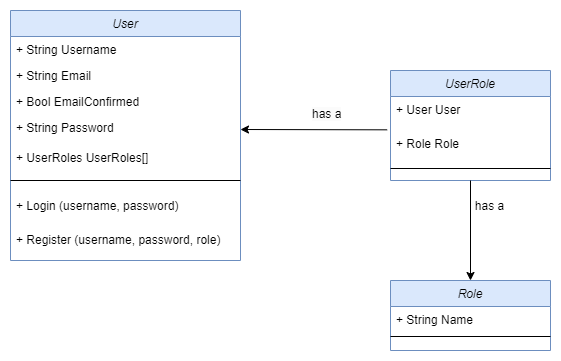

The diagram above was exported from draw.io. Its source (the exported page's mxGraphModel, read from the mxfile embedded in the PNG):
<mxGraphModel dx="1362" dy="786" grid="1" gridSize="10" guides="1" tooltips="1" connect="1" arrows="1" fold="1" page="1" pageScale="1" pageWidth="827" pageHeight="1169" math="0" shadow="0">
  <root>
    <mxCell id="WIyWlLk6GJQsqaUBKTNV-0" />
    <mxCell id="WIyWlLk6GJQsqaUBKTNV-1" parent="WIyWlLk6GJQsqaUBKTNV-0" />
    <mxCell id="zkfFHV4jXpPFQw0GAbJ--0" value="User" style="swimlane;fontStyle=2;align=center;verticalAlign=top;childLayout=stackLayout;horizontal=1;startSize=26;horizontalStack=0;resizeParent=1;resizeLast=0;collapsible=1;marginBottom=0;rounded=0;shadow=0;strokeWidth=1;fillColor=#dae8fc;strokeColor=#6c8ebf;" parent="WIyWlLk6GJQsqaUBKTNV-1" vertex="1">
      <mxGeometry x="220" y="120" width="230" height="250" as="geometry">
        <mxRectangle x="230" y="140" width="160" height="26" as="alternateBounds" />
      </mxGeometry>
    </mxCell>
    <mxCell id="zkfFHV4jXpPFQw0GAbJ--1" value="+ String Username" style="text;align=left;verticalAlign=top;spacingLeft=4;spacingRight=4;overflow=hidden;rotatable=0;points=[[0,0.5],[1,0.5]];portConstraint=eastwest;" parent="zkfFHV4jXpPFQw0GAbJ--0" vertex="1">
      <mxGeometry y="26" width="230" height="26" as="geometry" />
    </mxCell>
    <mxCell id="zkfFHV4jXpPFQw0GAbJ--2" value="+ String Email" style="text;align=left;verticalAlign=top;spacingLeft=4;spacingRight=4;overflow=hidden;rotatable=0;points=[[0,0.5],[1,0.5]];portConstraint=eastwest;rounded=0;shadow=0;html=0;" parent="zkfFHV4jXpPFQw0GAbJ--0" vertex="1">
      <mxGeometry y="52" width="230" height="26" as="geometry" />
    </mxCell>
    <mxCell id="zkfFHV4jXpPFQw0GAbJ--3" value="+ Bool EmailConfirmed" style="text;align=left;verticalAlign=top;spacingLeft=4;spacingRight=4;overflow=hidden;rotatable=0;points=[[0,0.5],[1,0.5]];portConstraint=eastwest;rounded=0;shadow=0;html=0;" parent="zkfFHV4jXpPFQw0GAbJ--0" vertex="1">
      <mxGeometry y="78" width="230" height="26" as="geometry" />
    </mxCell>
    <mxCell id="zkfFHV4jXpPFQw0GAbJ--5" value="+ String Password" style="text;align=left;verticalAlign=top;spacingLeft=4;spacingRight=4;overflow=hidden;rotatable=0;points=[[0,0.5],[1,0.5]];portConstraint=eastwest;" parent="zkfFHV4jXpPFQw0GAbJ--0" vertex="1">
      <mxGeometry y="104" width="230" height="30" as="geometry" />
    </mxCell>
    <mxCell id="xZeym9K1lGSMmaOs5ahS-4" value="+ UserRoles UserRoles[]" style="text;align=left;verticalAlign=top;spacingLeft=4;spacingRight=4;overflow=hidden;rotatable=0;points=[[0,0.5],[1,0.5]];portConstraint=eastwest;" parent="zkfFHV4jXpPFQw0GAbJ--0" vertex="1">
      <mxGeometry y="134" width="230" height="24" as="geometry" />
    </mxCell>
    <mxCell id="xZeym9K1lGSMmaOs5ahS-0" value="" style="line;html=1;strokeWidth=1;align=left;verticalAlign=middle;spacingTop=-1;spacingLeft=3;spacingRight=3;rotatable=0;labelPosition=right;points=[];portConstraint=eastwest;" parent="zkfFHV4jXpPFQw0GAbJ--0" vertex="1">
      <mxGeometry y="158" width="230" height="24" as="geometry" />
    </mxCell>
    <mxCell id="xZeym9K1lGSMmaOs5ahS-2" value="+ Login (username, password)" style="text;align=left;verticalAlign=top;spacingLeft=4;spacingRight=4;overflow=hidden;rotatable=0;points=[[0,0.5],[1,0.5]];portConstraint=eastwest;" parent="zkfFHV4jXpPFQw0GAbJ--0" vertex="1">
      <mxGeometry y="182" width="230" height="34" as="geometry" />
    </mxCell>
    <mxCell id="xZeym9K1lGSMmaOs5ahS-7" value="+ Register (username, password, role)" style="text;align=left;verticalAlign=top;spacingLeft=4;spacingRight=4;overflow=hidden;rotatable=0;points=[[0,0.5],[1,0.5]];portConstraint=eastwest;" parent="zkfFHV4jXpPFQw0GAbJ--0" vertex="1">
      <mxGeometry y="216" width="230" height="34" as="geometry" />
    </mxCell>
    <mxCell id="zkfFHV4jXpPFQw0GAbJ--13" value="Role" style="swimlane;fontStyle=2;align=center;verticalAlign=top;childLayout=stackLayout;horizontal=1;startSize=26;horizontalStack=0;resizeParent=1;resizeLast=0;collapsible=1;marginBottom=0;rounded=0;shadow=0;strokeWidth=1;fillColor=#dae8fc;strokeColor=#6c8ebf;" parent="WIyWlLk6GJQsqaUBKTNV-1" vertex="1">
      <mxGeometry x="600" y="390" width="160" height="70" as="geometry">
        <mxRectangle x="340" y="380" width="170" height="26" as="alternateBounds" />
      </mxGeometry>
    </mxCell>
    <mxCell id="zkfFHV4jXpPFQw0GAbJ--14" value="+ String Name" style="text;align=left;verticalAlign=top;spacingLeft=4;spacingRight=4;overflow=hidden;rotatable=0;points=[[0,0.5],[1,0.5]];portConstraint=eastwest;" parent="zkfFHV4jXpPFQw0GAbJ--13" vertex="1">
      <mxGeometry y="26" width="160" height="26" as="geometry" />
    </mxCell>
    <mxCell id="zkfFHV4jXpPFQw0GAbJ--15" value="" style="line;html=1;strokeWidth=1;align=left;verticalAlign=middle;spacingTop=-1;spacingLeft=3;spacingRight=3;rotatable=0;labelPosition=right;points=[];portConstraint=eastwest;" parent="zkfFHV4jXpPFQw0GAbJ--13" vertex="1">
      <mxGeometry y="52" width="160" height="8" as="geometry" />
    </mxCell>
    <mxCell id="zkfFHV4jXpPFQw0GAbJ--17" value="UserRole" style="swimlane;fontStyle=2;align=center;verticalAlign=top;childLayout=stackLayout;horizontal=1;startSize=26;horizontalStack=0;resizeParent=1;resizeLast=0;collapsible=1;marginBottom=0;rounded=0;shadow=0;strokeWidth=1;fillColor=#dae8fc;strokeColor=#6c8ebf;" parent="WIyWlLk6GJQsqaUBKTNV-1" vertex="1">
      <mxGeometry x="600" y="180" width="160" height="110" as="geometry">
        <mxRectangle x="550" y="140" width="160" height="26" as="alternateBounds" />
      </mxGeometry>
    </mxCell>
    <mxCell id="zkfFHV4jXpPFQw0GAbJ--18" value="+ User User" style="text;align=left;verticalAlign=top;spacingLeft=4;spacingRight=4;overflow=hidden;rotatable=0;points=[[0,0.5],[1,0.5]];portConstraint=eastwest;" parent="zkfFHV4jXpPFQw0GAbJ--17" vertex="1">
      <mxGeometry y="26" width="160" height="34" as="geometry" />
    </mxCell>
    <mxCell id="xZeym9K1lGSMmaOs5ahS-12" value="+ Role Role" style="text;align=left;verticalAlign=top;spacingLeft=4;spacingRight=4;overflow=hidden;rotatable=0;points=[[0,0.5],[1,0.5]];portConstraint=eastwest;" parent="zkfFHV4jXpPFQw0GAbJ--17" vertex="1">
      <mxGeometry y="60" width="160" height="34" as="geometry" />
    </mxCell>
    <mxCell id="zkfFHV4jXpPFQw0GAbJ--23" value="" style="line;html=1;strokeWidth=1;align=left;verticalAlign=middle;spacingTop=-1;spacingLeft=3;spacingRight=3;rotatable=0;labelPosition=right;points=[];portConstraint=eastwest;" parent="zkfFHV4jXpPFQw0GAbJ--17" vertex="1">
      <mxGeometry y="94" width="160" height="8" as="geometry" />
    </mxCell>
    <mxCell id="xZeym9K1lGSMmaOs5ahS-11" value="has a" style="text;html=1;resizable=0;points=[];;align=center;verticalAlign=middle;labelBackgroundColor=none;rounded=0;shadow=0;strokeWidth=1;fontSize=12;" parent="WIyWlLk6GJQsqaUBKTNV-1" vertex="1" connectable="0">
      <mxGeometry x="660" y="280" as="geometry">
        <mxPoint x="38" y="35" as="offset" />
      </mxGeometry>
    </mxCell>
    <mxCell id="xZeym9K1lGSMmaOs5ahS-14" value="" style="endArrow=classic;html=1;rounded=0;entryX=1;entryY=0.5;entryDx=0;entryDy=0;exitX=-0.021;exitY=-0.02;exitDx=0;exitDy=0;exitPerimeter=0;" parent="WIyWlLk6GJQsqaUBKTNV-1" source="xZeym9K1lGSMmaOs5ahS-12" target="zkfFHV4jXpPFQw0GAbJ--5" edge="1">
      <mxGeometry width="50" height="50" relative="1" as="geometry">
        <mxPoint x="380" y="340" as="sourcePoint" />
        <mxPoint x="430" y="290" as="targetPoint" />
      </mxGeometry>
    </mxCell>
    <mxCell id="xZeym9K1lGSMmaOs5ahS-15" value="&lt;span style=&quot;color: rgb(0, 0, 0); font-family: Helvetica; font-size: 12px; font-style: normal; font-variant-ligatures: normal; font-variant-caps: normal; font-weight: 400; letter-spacing: normal; orphans: 2; text-align: center; text-indent: 0px; text-transform: none; widows: 2; word-spacing: 0px; -webkit-text-stroke-width: 0px; background-color: rgb(251, 251, 251); text-decoration-thickness: initial; text-decoration-style: initial; text-decoration-color: initial; float: none; display: inline !important;&quot;&gt;has a&lt;/span&gt;" style="text;whiteSpace=wrap;html=1;" parent="WIyWlLk6GJQsqaUBKTNV-1" vertex="1">
      <mxGeometry x="520" y="210" width="60" height="40" as="geometry" />
    </mxCell>
    <mxCell id="xZeym9K1lGSMmaOs5ahS-17" value="" style="endArrow=classic;html=1;rounded=0;exitX=0.5;exitY=1;exitDx=0;exitDy=0;entryX=0.5;entryY=0;entryDx=0;entryDy=0;" parent="WIyWlLk6GJQsqaUBKTNV-1" source="zkfFHV4jXpPFQw0GAbJ--17" target="zkfFHV4jXpPFQw0GAbJ--13" edge="1">
      <mxGeometry width="50" height="50" relative="1" as="geometry">
        <mxPoint x="380" y="340" as="sourcePoint" />
        <mxPoint x="430" y="290" as="targetPoint" />
      </mxGeometry>
    </mxCell>
  </root>
</mxGraphModel>